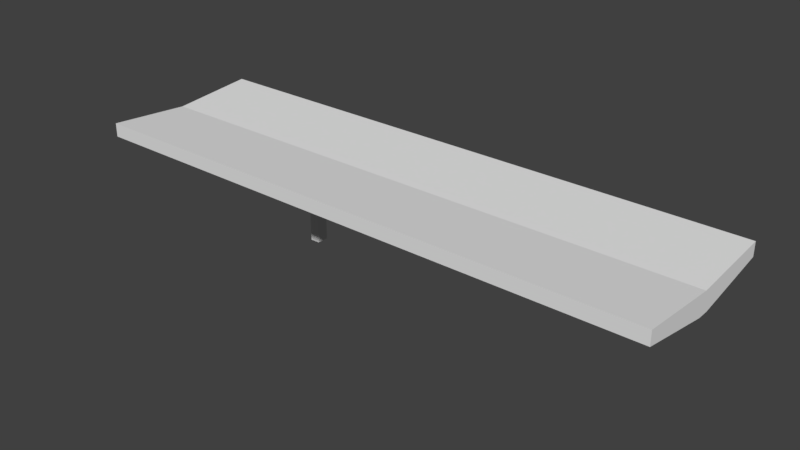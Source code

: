 # Source: RH_Bahnhofsdach_Standard_nach_Runterreduzieren_Korrektur_unten_.igs.blend  (saved by Blender 2.79.7; exported with 4.5.12 LTS)
import bpy
from mathutils import Matrix  # noqa: F401  (used for matrix-valued properties, if any)

bpy.ops.wm.read_factory_settings(use_empty=True)
scene = bpy.context.scene
scene.name = 'Scene'

# ---- collections
col_collection_1 = bpy.data.collections.new('Collection 1'); scene.collection.children.link(col_collection_1)

# ---- materials (node trees are filled in below, after node groups)
mat_material = bpy.data.materials.new('Material')
mat_material.alpha_threshold = 0.0
mat_material.use_transparent_shadow = False
mat_material.roughness = 0.5
mat_material.line_color = (0.0, 0.0, 0.0, 1.0)

# ---- material node trees

# ---- world
world_world = bpy.data.worlds.new('World'); scene.world = world_world
world_world.color = (0.05088, 0.05088, 0.05088)
world_world.use_sun_shadow = False
world_world.sun_shadow_jitter_overblur = 0.0

# ---- meshes
me_cube = bpy.data.meshes.new('Cube')
me_cube.from_pydata([(21.0, 6.0, 5.5), (21.0, -6.0, 5.5), (-21.0, -6.0, 5.5), (-21.0, 6.0, 5.5), (21.0, 6.0, 6.5), (21.0, -6.0, 6.5), (-21.0, -6.0, 6.5), (-21.0, 6.0, 6.5), (21.0, -3.219e-06, 6.0), (-21.0, 1.073e-06, 6.0), (-21.0, 0.4203, 4.5), (21.0, 0.4203, 4.5), (21.0, -0.4181, 4.5), (-21.0, -0.4181, 4.5), (7.0, 3.576e-07, 4.5), (7.0, 0.4203, 4.5), (-7.0, 0.4203, 4.5), (7.0, -0.4181, 4.5), (-7.0, -0.4181, 4.5), (-7.691, 0.4203, 4.5), (-7.691, -0.4181, 4.5), (-7.0, -0.4181, -0.5), (-7.0, 0.4203, -0.5), (-7.691, 0.4203, -0.5), (-7.691, -0.4181, -0.5), (7.0, 3.21, 5.0), (7.0, -3.209, 5.0), (6.558, 0.4203, 4.5), (6.558, -0.4181, 4.5), (6.558, 3.802e-07, 4.5), (6.558, -3.209, 5.0), (6.558, 3.21, 5.0), (7.0, 3.21, 4.0), (7.0, -3.209, 4.0), (6.558, -3.209, 4.0), (6.558, 2.664, 4.902), (7.0, 2.664, 4.902), (7.0, 2.664, 3.988), (6.558, 2.664, 3.988), (7.0, -2.641, 4.898), (6.558, -2.641, 4.898), (6.558, -2.641, 3.988), (7.0, -2.641, 3.988), (7.0, -2.739, -0.5112), (6.558, -2.739, -0.5112), (6.558, 3.21, 4.0), (6.558, 3.308, -0.4989), (7.0, -0.418, 3.94), (6.558, 0.4204, 3.94), (6.558, 1.801e-05, 3.94), (7.0, 1.799e-05, 3.94), (7.0, 0.4204, 3.94), (6.558, -0.418, 3.94), (7.01, -0.7673, 3.946), (7.01, 0.77, 3.946), (6.949, 0.77, 3.946), (6.949, -0.7673, 3.946), (7.01, 2.194, 4.611), (7.01, 2.194, 2.611), (7.01, 4.194, 4.611), (7.01, 4.194, 2.611)], [(26, 30), (52, 49)], [(5, 6, 2, 1), (0, 3, 7, 4), (20, 13, 10, 19), (3, 0, 11, 15, 27, 16, 19, 10), (20, 18, 28, 17, 12, 1, 2, 13), (18, 20, 24, 21), (19, 16, 22, 23), (23, 24, 20, 19), (28, 18, 16, 27, 15, 11, 12, 17), (16, 18, 21, 22), (7, 9, 8, 4), (6, 9, 7, 3, 10, 13, 2), (8, 5, 1, 12, 11, 0, 4), (9, 6, 5, 8)])
_uv = me_cube.uv_layers.new(name='UVMap')
_uv.uv.foreach_set('vector', [0.6807, 0.4399, 0.2508, 0.428, 0.2508, 0.2523, 0.6807, 0.2691, 0.7983, 0.4972, 0.2522, 0.3997, 0.2522, 0.2517, 0.7983, 0.3694, 0.7583, 0.05608, 0.9886, 0.05609, 0.9873, 0.1847, 0.757, 0.1847, 0.2617, 0.2573, 0.7847, 0.2573, 0.7852, 0.5772, 0.6139, 0.5828, 0.6049, 0.5828, 0.436, 0.5828, 0.4274, 0.5828, 0.2617, 0.5828, 0.4239, 0.2588, 0.4327, 0.2588, 0.6055, 0.2588, 0.6116, 0.2534, 0.79, 0.2588, 0.7895, 0.582, 0.2543, 0.582, 0.2543, 0.2588, 0.1243, 0.9359, 0.1009, 0.9209, 0.1136, 0.157, 0.1261, 0.1512, 0.03657, 0.9377, 0.03267, 0.9835, 0.01757, 0.07897, 0.05436, 0.1327, 0.05436, 0.1327, 0.1136, 0.157, 0.1009, 0.9209, 0.03657, 0.9377, 0.8413, 0.1181, 0.9625, 0.1181, 0.9208, 0.1847, 0.6749, 0.06071, 0.6845, 0.06071, 0.9865, 0.06071, 0.9865, 0.188, 0.6845, 0.188, 0.03267, 0.9835, 0.1243, 0.9359, 0.1261, 0.1512, 0.01757, 0.07897, 0.2597, 0.5813, 0.2597, 0.4311, 0.7773, 0.4213, 0.7773, 0.5783, 0.6365, 0.9655, 0.4805, 0.8988, 0.3245, 0.9655, 0.3245, 0.832, 0.4696, 0.6986, 0.4914, 0.6986, 0.6365, 0.832, 0.5188, 0.8844, 0.2675, 0.9685, 0.2675, 0.8002, 0.5013, 0.6319, 0.5364, 0.6319, 0.7701, 0.8002, 0.7701, 0.9685, 0.2597, 0.4311, 0.2597, 0.2809, 0.7773, 0.2642, 0.7773, 0.4213])
me_cube.materials.append(mat_material)
me_cube.use_remesh_preserve_volume = False
me_cube.use_remesh_preserve_attributes = False
me_cube.use_mirror_vertex_groups = False
me_cube.update()

# ---- objects
ob_1_1500_dach = bpy.data.objects.new('1_1500_Dach', me_cube)

# ---- transforms, parenting, visibility, modifiers, constraints
ob_1_1500_dach.location = (0.0, 0.0, 0.5)
ob_1_1500_dach.lock_rotations_4d = False
ob_1_1500_dach.empty_display_type = 'ARROWS'
ob_1_1500_dach.lineart.crease_threshold = 0.0

# ---- collection membership
col_collection_1.objects.link(ob_1_1500_dach)

# ---- scene / render settings (as saved in the file)
scene.frame_start = 1; scene.frame_end = 250; scene.frame_set(1)
scene.render.engine = 'BLENDER_EEVEE_NEXT'
scene.render.resolution_percentage = 50
scene.render.dither_intensity = 0.0
scene.cycles.use_denoising = False
scene.cycles.samples = 128
scene.cycles.sampling_pattern = 'TABULATED_SOBOL'
scene.cycles.use_adaptive_sampling = False
scene.cycles.use_light_tree = False
scene.view_settings.view_transform = 'Standard'
bpy.context.view_layer.update()

# ---- added for rendering (the .blend has no active camera and no usable light): camera, sun
cam_auto = bpy.data.cameras.new('AutoCamera')
cam_auto.lens = 50.0
cam_auto.sensor_width = 36.0
cam_auto.clip_end = 1000.0
ob_auto_camera = bpy.data.objects.new('AutoCamera', cam_auto)
scene.collection.objects.link(ob_auto_camera)
ob_auto_camera.location = (40.9317, -49.1181, 36.2398)
ob_auto_camera.rotation_euler = (1.09748, -7.21219e-08, 0.694738)
scene.camera = ob_auto_camera
light_auto_sun = bpy.data.lights.new('AutoSun', 'SUN')
light_auto_sun.energy = 3.0
light_auto_sun.angle = 0.0523599
ob_auto_sun = bpy.data.objects.new('AutoSun', light_auto_sun)
scene.collection.objects.link(ob_auto_sun)
ob_auto_sun.rotation_euler = (0.872665, 0.174533, 0.523599)
bpy.context.view_layer.update()
